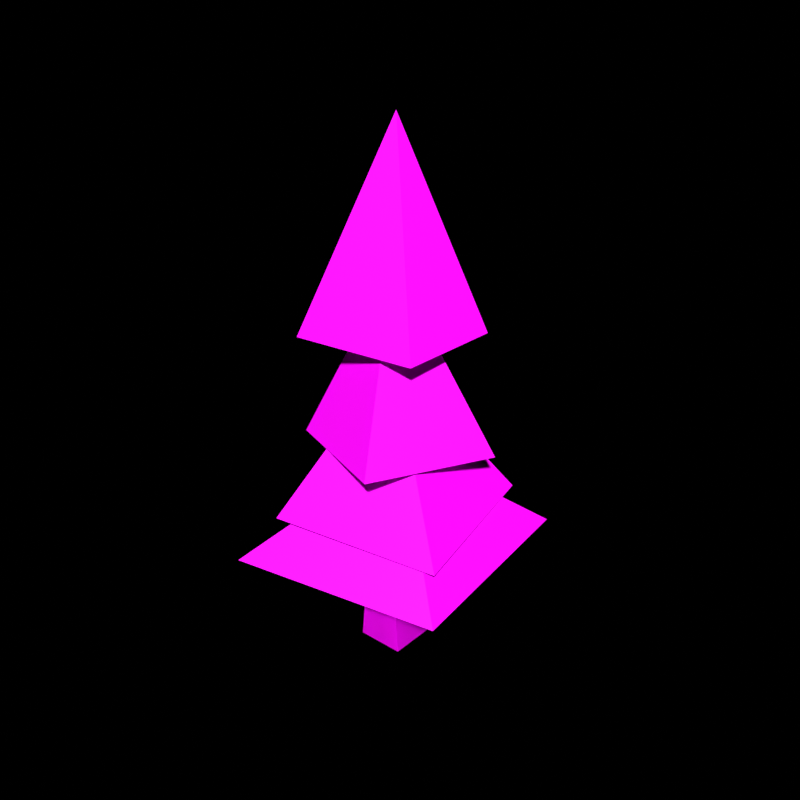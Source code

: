 # Source: sm_tree_0.blend  (saved by Blender 4.0.36; exported with 4.5.12 LTS)
import bpy
from mathutils import Matrix  # noqa: F401  (used for matrix-valued properties, if any)

bpy.ops.wm.read_factory_settings(use_empty=True)
scene = bpy.context.scene
scene.name = 'Scene'

# ---- collections
col_helpers = bpy.data.collections.new('Helpers'); scene.collection.children.link(col_helpers)
col_helpers.hide_render = True
col_scene = bpy.data.collections.new('Scene'); scene.collection.children.link(col_scene)

# ---- images (referenced by path relative to the original .blend; pixels are not part of the script)
import os
ASSET_DIR = os.environ.get("B2B_ASSET_DIR", "")  # directory of the original .blend (textures are referenced by path, not embedded)
HERE = os.path.dirname(os.path.abspath(__file__))  # packed textures are extracted next to this script under _unpacked/

def load_image(name, relpath, width, height, colorspace="sRGB"):
    """Load a texture the original file referenced (path relative to the .blend, or extracted next to this script)."""
    p = next((c for c in (os.path.join(HERE, relpath), os.path.join(ASSET_DIR, relpath)) if relpath and os.path.exists(c)), "")
    if p:
        img = bpy.data.images.load(p, check_existing=True)
        img.name = name
    else:  # same state as the original file: an image datablock whose file is absent (Cycles renders it pink)
        img = bpy.data.images.new(name, width, height)
        img.source = "FILE"
        img.filepath = "//" + (relpath or name)
    img.colorspace_settings.name = colorspace
    return img
img_t_wood_bark_png = load_image('t_wood_bark.png', 't_wood_bark.png', 1024, 1024, 'sRGB')
img_t_wood_stump_png = load_image('t_wood_stump.png', 't_wood_stump.png', 1024, 1024, 'sRGB')
img_t_needles_png = load_image('t_needles.png', 't_needles.png', 1024, 1024, 'sRGB')

# ---- materials (node trees are filled in below, after node groups)
mat_wood_bark = bpy.data.materials.new('wood_bark')
mat_wood_bark.use_transparent_shadow = False
mat_wood_stump = bpy.data.materials.new('wood_stump')
mat_wood_stump.use_transparent_shadow = False
mat_leaves = bpy.data.materials.new('leaves')
mat_leaves.use_transparent_shadow = False

# ---- material node trees
mat_wood_bark.use_nodes = True; mat_wood_bark.node_tree.nodes.clear()
_N = mat_wood_bark.node_tree.nodes; _L = mat_wood_bark.node_tree.links
n0 = _N.new('ShaderNodeBsdfPrincipled'); n0.name = 'Principled BSDF'; n0.location = (10, 300)
n0.inputs[3].default_value = 1.45
n1 = _N.new('ShaderNodeOutputMaterial'); n1.name = 'Material Output'; n1.location = (300, 300)
n2 = _N.new('ShaderNodeTexImage'); n2.name = 'Image Texture'; n2.location = (-411, 272)
n2.image = img_t_wood_bark_png
_L.new(n0.outputs[0], n1.inputs[0])
_L.new(n2.outputs[0], n0.inputs[0])
n1.is_active_output = True
mat_wood_stump.use_nodes = True; mat_wood_stump.node_tree.nodes.clear()
_N = mat_wood_stump.node_tree.nodes; _L = mat_wood_stump.node_tree.links
n0 = _N.new('ShaderNodeOutputMaterial'); n0.name = 'Material Output'; n0.location = (300, 300)
n1 = _N.new('ShaderNodeBsdfPrincipled'); n1.name = 'Principled BSDF'; n1.location = (10, 300)
n1.inputs[3].default_value = 1.45
n2 = _N.new('ShaderNodeTexImage'); n2.name = 'Image Texture'; n2.location = (-420, 282)
n2.image = img_t_wood_stump_png
_L.new(n1.outputs[0], n0.inputs[0])
_L.new(n2.outputs[0], n1.inputs[0])
n0.is_active_output = True
mat_leaves.use_nodes = True; mat_leaves.node_tree.nodes.clear()
_N = mat_leaves.node_tree.nodes; _L = mat_leaves.node_tree.links
n0 = _N.new('ShaderNodeOutputMaterial'); n0.name = 'Material Output'; n0.location = (300, 300)
n1 = _N.new('ShaderNodeBsdfPrincipled'); n1.name = 'Principled BSDF'; n1.location = (10, 300)
n1.inputs[3].default_value = 1.45
n2 = _N.new('ShaderNodeTexImage'); n2.name = 'Image Texture'; n2.location = (-420, 282)
n2.image = img_t_needles_png
_L.new(n1.outputs[0], n0.inputs[0])
_L.new(n2.outputs[0], n1.inputs[0])
n0.is_active_output = True

# ---- world
world_world = bpy.data.worlds.new('World'); scene.world = world_world
world_world.use_nodes = True; world_world.node_tree.nodes.clear()
_N = world_world.node_tree.nodes; _L = world_world.node_tree.links
n0 = _N.new('ShaderNodeOutputWorld'); n0.name = 'World Output'; n0.location = (300, 300)
n0.is_active_output = True
world_world.color = (0.05088, 0.05088, 0.05088)
world_world.use_sun_shadow = False
world_world.sun_shadow_jitter_overblur = 0.0

# ---- meshes
me_cube = bpy.data.meshes.new('Cube')
me_cube.from_pydata([(-0.6881, -0.6918, -0.2915), (-0.6534, 0.6527, -0.3182), (0.6496, -0.6606, -0.3351), (0.6623, 0.7111, -0.3597), (-0.5926, -0.6956, 0.7493), (-0.6567, 0.6707, 0.7278), (0.6033, 0.6187, 0.7368), (0.5618, -0.6375, 0.7894)], [], [(0, 4, 5, 1), (1, 5, 6, 3), (3, 6, 7, 2), (2, 7, 4, 0), (4, 7, 6, 5)])
me_cube.polygons.foreach_set('material_index', [0, 0, 0, 0, 1])
_uv = me_cube.uv_layers.new(name='UVMap')
_uv.uv.foreach_set('vector', [0.7528, 0.006366, 0.7653, 0.2422, 0.4977, 0.2373, 0.4994, 0.000315, 0.4994, 0.000315, 0.4977, 0.2373, 0.2493, 0.2394, 0.2532, -0.00909, 0.2532, -0.00909, 0.2493, 0.2394, -0.009197, 0.2513, -0.0006975, -0.003528, 0.9993, -0.003528, 0.9908, 0.2513, 0.7653, 0.2422, 0.7528, 0.006366, 0.191, 0.156, 0.8214, 0.1852, 0.844, 0.8179, 0.156, 0.844])
me_cube.materials.append(mat_wood_bark)
me_cube.materials.append(mat_wood_stump)
me_cube.update()
me_cube_001 = bpy.data.meshes.new('Cube.001')
me_cube_001.from_pydata([(-0.5926, -0.6956, 0.7493), (-0.6567, 0.6707, 0.7278), (0.5618, -0.6375, 0.7894), (0.6033, 0.6187, 0.7368), (-0.3166, -0.3484, 11.97), (-0.3327, 0.3463, 11.91), (0.3543, 0.2429, 11.9), (0.3383, -0.3343, 11.9), (0.4704, 0.473, 6.323), (0.4828, -0.4826, 6.325), (-0.4865, -0.4368, 6.304), (-0.4655, 0.4245, 6.264), (-0.6881, -0.6918, -0.2915), (-0.6534, 0.6527, -0.3182), (0.6496, -0.6606, -0.3351), (0.6623, 0.7111, -0.3597), (-0.5926, -0.6956, 0.7493), (-0.6567, 0.6707, 0.7278), (0.6033, 0.6187, 0.7368), (0.5618, -0.6375, 0.7894), (-1.795, -1.802, 9.447), (1.643, -1.347, 9.423), (-1.966, 1.946, 9.579), (1.959, 1.422, 9.529), (0.1844, -0.1437, 15.28), (-2.417, -0.9905, 6.144), (1.226, -2.642, 6.563), (-1.055, 2.576, 6.339), (2.546, 1.147, 6.149), (0.001135, -0.04815, 11.4), (-2.055, -2.654, 4.192), (2.958, -1.962, 4.188), (-2.977, 1.967, 4.155), (1.931, 3.022, 4.145), (0.04811, -0.1251, 8.814), (3.44, -2.61, 3.069), (2.769, 3.678, 2.992), (-2.916, -3.401, 2.8), (-3.304, 2.717, 2.776), (0.1467, 0.161, 6.008)], [], [(6, 5, 4, 7), (9, 8, 6, 7), (11, 10, 4, 5), (10, 9, 7, 4), (8, 11, 5, 6), (3, 1, 11, 8), (0, 2, 9, 10), (1, 0, 10, 11), (2, 3, 8, 9), (12, 16, 17, 13), (13, 17, 18, 15), (15, 18, 19, 14), (14, 19, 16, 12), (21, 24, 20), (21, 23, 24), (26, 29, 25), (24, 23, 22), (20, 24, 22), (26, 28, 29), (29, 28, 27), (25, 29, 27), (31, 34, 30), (31, 33, 34), (34, 33, 32), (30, 34, 32), (36, 39, 35), (36, 38, 39), (39, 38, 37), (35, 39, 37)])
me_cube_001.polygons.foreach_set('material_index', [0, 0, 0, 0, 0, 0, 0, 0, 0, 0, 0, 0, 0, 1, 1, 1, 1, 1, 1, 1, 1, 1, 1, 1, 1, 1, 1, 1, 1])
_uv = me_cube_001.uv_layers.new(name='UVMap')
_uv.uv.foreach_set('vector', [0.1526, 0.1291, 1.53e-05, 0.1555, 1.531e-05, 1.542e-05, 0.1467, 0.000485, 0.001858, 1.42, 0.248, 1.419, 0.2167, 2.605, 0.003081, 2.605, 0.5075, 1.407, 0.7459, 1.416, 0.7636, 2.619, 0.4965, 2.606, 0.7459, 1.416, 1.002, 1.42, 1.003, 2.605, 0.7636, 2.619, 0.248, 1.419, 0.5075, 1.407, 0.4965, 2.606, 0.2167, 2.605, 0.2503, 0.2323, 0.4987, 0.2304, 0.5075, 1.407, 0.248, 1.419, 0.7663, 0.235, 0.9918, 0.2435, 1.002, 1.42, 0.7459, 1.416, 0.4987, 0.2304, 0.7663, 0.235, 0.7459, 1.416, 0.5075, 1.407, -0.008212, 0.2435, 0.2503, 0.2323, 0.248, 1.419, 0.001858, 1.42, 0.7538, 0.01377, 0.7663, 0.235, 0.4987, 0.2304, 0.5004, 0.008095, 0.5004, 0.008095, 0.4987, 0.2304, 0.2503, 0.2323, 0.2542, -0.0007266, 0.2542, -0.0007266, 0.2503, 0.2323, -0.008212, 0.2435, 0.0002869, 0.00449, 1.0, 0.00449, 0.9918, 0.2435, 0.7663, 0.235, 0.7538, 0.01377, 3.492, 2.854, 2.453, 6.325, 2.494, 2.773, 3.492, 2.854, 4.339, 2.906, 2.453, 6.325, 3.253, 2.009, 2.414, 4.382, 2.26, 1.676, 2.453, 6.325, 0.3386, 2.906, 1.503, 2.822, 2.494, 2.773, 2.453, 6.325, 1.503, 2.822, 3.253, 2.009, 4.201, 1.855, 2.414, 4.382, 2.414, 4.382, 0.2007, 1.855, 1.201, 1.827, 2.26, 1.676, 2.414, 4.382, 1.201, 1.827, 3.603, 0.886, 2.958, 3.095, 2.606, 0.7124, 3.603, 0.886, 4.556, 0.8374, 2.958, 3.095, 2.958, 3.095, 0.556, 0.8374, 1.587, 0.6695, 2.606, 0.7124, 2.958, 3.095, 1.587, 0.6695, 4.511, 0.2927, 4.041, 1.699, 3.571, 0.3437, 0.5113, 0.2927, 1.507, -0.0285, 0.04071, 1.699, 0.04071, 1.699, 1.507, -0.0285, 2.571, -0.01325, 3.571, 0.3437, 4.041, 1.699, 2.571, -0.01325])
me_cube_001.materials.append(mat_wood_bark)
me_cube_001.materials.append(mat_leaves)
me_cube_001.update()

# ---- objects
ob_tree_0_stump = bpy.data.objects.new('tree_0_stump', me_cube)
ob_tree_0_full = bpy.data.objects.new('tree_0_full', me_cube_001)

# ---- transforms, parenting, visibility, modifiers, constraints
ob_tree_0_stump.location = (0.0, 0.0, 0.0)
ob_tree_0_full.location = (0.0, 0.0, 0.0)

# ---- collection membership
col_scene.objects.link(ob_tree_0_stump)
col_scene.objects.link(ob_tree_0_full)

# ---- scene / render settings (as saved in the file)
scene.frame_start = 0; scene.frame_end = 59; scene.frame_set(0)
scene.render.engine = 'BLENDER_EEVEE_NEXT'
scene.render.image_settings.color_mode = 'RGB'
scene.render.resolution_x = 2048
scene.render.resolution_y = 2048
scene.render.fps = 30
scene.render.film_transparent = True
scene.render.use_sequencer = False
scene.cycles.samples = 256
scene.cycles.sampling_pattern = 'TABULATED_SOBOL'
scene.view_settings.view_transform = 'Standard'
scene.view_settings.exposure = 1.0
bpy.context.view_layer.update()

# ---- added for rendering (the .blend has no active camera and no usable light): camera, sun
cam_auto = bpy.data.cameras.new('AutoCamera')
cam_auto.lens = 50.0
cam_auto.sensor_width = 36.0
cam_auto.clip_end = 1000.0
ob_auto_camera = bpy.data.objects.new('AutoCamera', cam_auto)
scene.collection.objects.link(ob_auto_camera)
ob_auto_camera.location = (17.1334, -20.3404, 21.113)
ob_auto_camera.rotation_euler = (1.09748, -7.21219e-08, 0.694738)
scene.camera = ob_auto_camera
light_auto_sun = bpy.data.lights.new('AutoSun', 'SUN')
light_auto_sun.energy = 3.0
light_auto_sun.angle = 0.0523599
ob_auto_sun = bpy.data.objects.new('AutoSun', light_auto_sun)
scene.collection.objects.link(ob_auto_sun)
ob_auto_sun.rotation_euler = (0.872665, 0.174533, 0.523599)
bpy.context.view_layer.update()
